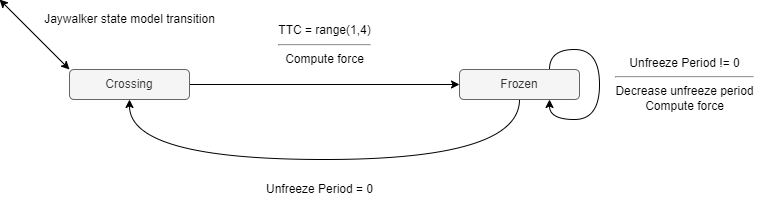

The diagram above was exported from draw.io. Its source (the exported page's mxGraphModel, read from the mxfile embedded in the PNG):
<mxGraphModel dx="1185" dy="762" grid="1" gridSize="10" guides="1" tooltips="1" connect="1" arrows="1" fold="1" page="1" pageScale="1" pageWidth="850" pageHeight="1100" math="0" shadow="0">
  <root>
    <mxCell id="0" />
    <mxCell id="1" parent="0" />
    <mxCell id="nEBI3B5XxoRa_ZAyNK7_-15" style="edgeStyle=orthogonalEdgeStyle;curved=1;orthogonalLoop=1;jettySize=auto;html=1;entryX=0;entryY=0.5;entryDx=0;entryDy=0;" edge="1" parent="1" source="nEBI3B5XxoRa_ZAyNK7_-1" target="nEBI3B5XxoRa_ZAyNK7_-2">
      <mxGeometry relative="1" as="geometry" />
    </mxCell>
    <mxCell id="nEBI3B5XxoRa_ZAyNK7_-1" value="Crossing" style="rounded=1;whiteSpace=wrap;html=1;fillColor=#f5f5f5;fontColor=#333333;strokeColor=#666666;" vertex="1" parent="1">
      <mxGeometry x="110" y="310" width="120" height="30" as="geometry" />
    </mxCell>
    <mxCell id="nEBI3B5XxoRa_ZAyNK7_-7" style="edgeStyle=orthogonalEdgeStyle;curved=1;orthogonalLoop=1;jettySize=auto;html=1;exitX=0.5;exitY=1;exitDx=0;exitDy=0;entryX=0.5;entryY=1;entryDx=0;entryDy=0;" edge="1" parent="1" source="nEBI3B5XxoRa_ZAyNK7_-2" target="nEBI3B5XxoRa_ZAyNK7_-1">
      <mxGeometry relative="1" as="geometry">
        <Array as="points">
          <mxPoint x="560" y="400" />
          <mxPoint x="170" y="400" />
        </Array>
      </mxGeometry>
    </mxCell>
    <mxCell id="nEBI3B5XxoRa_ZAyNK7_-14" style="edgeStyle=orthogonalEdgeStyle;curved=1;orthogonalLoop=1;jettySize=auto;html=1;exitX=0.75;exitY=0;exitDx=0;exitDy=0;entryX=0.75;entryY=1;entryDx=0;entryDy=0;" edge="1" parent="1" source="nEBI3B5XxoRa_ZAyNK7_-2" target="nEBI3B5XxoRa_ZAyNK7_-2">
      <mxGeometry relative="1" as="geometry">
        <mxPoint x="589.8571428571429" y="350" as="targetPoint" />
        <Array as="points">
          <mxPoint x="590" y="290" />
          <mxPoint x="640" y="290" />
          <mxPoint x="640" y="360" />
          <mxPoint x="590" y="360" />
        </Array>
      </mxGeometry>
    </mxCell>
    <mxCell id="nEBI3B5XxoRa_ZAyNK7_-2" value="Frozen" style="rounded=1;whiteSpace=wrap;html=1;fillColor=#f5f5f5;fontColor=#333333;strokeColor=#666666;" vertex="1" parent="1">
      <mxGeometry x="500" y="310" width="120" height="30" as="geometry" />
    </mxCell>
    <mxCell id="nEBI3B5XxoRa_ZAyNK7_-16" value="TTC = range(1,4)&lt;br&gt;&lt;hr&gt;Compute force" style="text;html=1;align=center;verticalAlign=middle;resizable=0;points=[];autosize=1;strokeColor=none;fillColor=none;" vertex="1" parent="1">
      <mxGeometry x="310" y="260" width="110" height="50" as="geometry" />
    </mxCell>
    <mxCell id="nEBI3B5XxoRa_ZAyNK7_-17" value="Unfreeze Period = 0" style="text;html=1;align=center;verticalAlign=middle;resizable=0;points=[];autosize=1;strokeColor=none;fillColor=none;" vertex="1" parent="1">
      <mxGeometry x="300" y="420" width="120" height="20" as="geometry" />
    </mxCell>
    <mxCell id="nEBI3B5XxoRa_ZAyNK7_-18" value="Unfreeze Period != 0&lt;hr&gt;Decrease unfreeze period&lt;br&gt;Compute force" style="text;html=1;align=center;verticalAlign=middle;resizable=0;points=[];autosize=1;strokeColor=none;fillColor=none;" vertex="1" parent="1">
      <mxGeometry x="650" y="295" width="150" height="60" as="geometry" />
    </mxCell>
    <mxCell id="nEBI3B5XxoRa_ZAyNK7_-22" value="" style="endArrow=classic;startArrow=classic;html=1;curved=1;exitX=0;exitY=0;exitDx=0;exitDy=0;" edge="1" parent="1" source="nEBI3B5XxoRa_ZAyNK7_-1">
      <mxGeometry width="50" height="50" relative="1" as="geometry">
        <mxPoint x="80" y="290" as="sourcePoint" />
        <mxPoint x="40" y="240" as="targetPoint" />
      </mxGeometry>
    </mxCell>
    <mxCell id="nEBI3B5XxoRa_ZAyNK7_-23" value="Jaywalker state model transition" style="text;html=1;align=center;verticalAlign=middle;resizable=0;points=[];autosize=1;strokeColor=none;fillColor=none;" vertex="1" parent="1">
      <mxGeometry x="75" y="250" width="190" height="20" as="geometry" />
    </mxCell>
  </root>
</mxGraphModel>